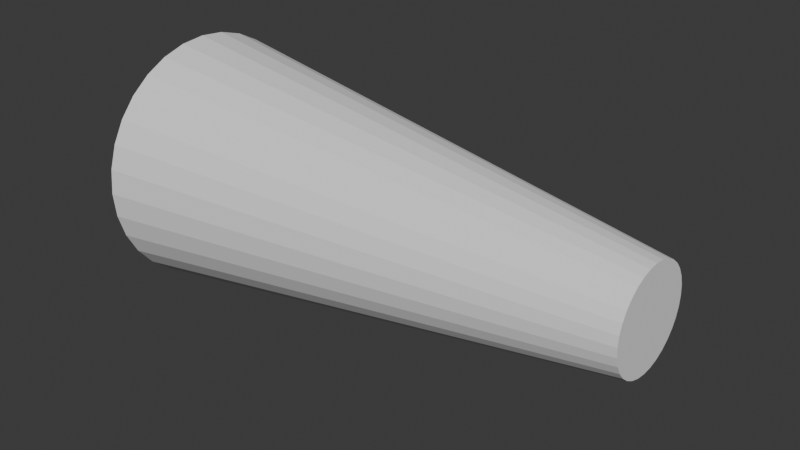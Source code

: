 # Source: TestCone_001.blend  (saved by Blender 4.5.90; exported with 4.5.12 LTS)
import bpy
from mathutils import Matrix  # noqa: F401  (used for matrix-valued properties, if any)

bpy.ops.wm.read_factory_settings(use_empty=True)
scene = bpy.context.scene
scene.name = 'Scene'

# ---- collections
col_collection = bpy.data.collections.new('Collection'); scene.collection.children.link(col_collection)

# ---- world
world_world = bpy.data.worlds.new('World'); scene.world = world_world
world_world.use_nodes = True; world_world.node_tree.nodes.clear()
_N = world_world.node_tree.nodes; _L = world_world.node_tree.links
n0 = _N.new('ShaderNodeOutputWorld'); n0.name = 'World Output'; n0.location = (200, 100)
n1 = _N.new('ShaderNodeBackground'); n1.name = 'Background'; n1.location = (-200, 100)
n1.inputs[0].default_value = (0.05088, 0.05088, 0.05088, 1.0)
_L.new(n1.outputs[0], n0.inputs[0])
n0.is_active_output = True
world_world.color = (0.05088, 0.05088, 0.05088)
world_world.sun_shadow_jitter_overblur = 0.0

# ---- meshes
me_cone = bpy.data.meshes.new('Cone')
me_cone.from_pydata([(0.0, 25.0, -50.0), (0.0, 10.0, 50.0), (4.877, 24.52, -50.0), (1.951, 9.808, 50.0), (9.567, 23.1, -50.0), (3.827, 9.239, 50.0), (13.89, 20.79, -50.0), (5.556, 8.315, 50.0), (17.68, 17.68, -50.0), (7.071, 7.071, 50.0), (20.79, 13.89, -50.0), (8.315, 5.556, 50.0), (23.1, 9.567, -50.0), (9.239, 3.827, 50.0), (24.52, 4.877, -50.0), (9.808, 1.951, 50.0), (25.0, 0.0, -50.0), (10.0, 0.0, 50.0), (24.52, -4.877, -50.0), (9.808, -1.951, 50.0), (23.1, -9.567, -50.0), (9.239, -3.827, 50.0), (20.79, -13.89, -50.0), (8.315, -5.556, 50.0), (17.68, -17.68, -50.0), (7.071, -7.071, 50.0), (13.89, -20.79, -50.0), (5.556, -8.315, 50.0), (9.567, -23.1, -50.0), (3.827, -9.239, 50.0), (4.877, -24.52, -50.0), (1.951, -9.808, 50.0), (0.0, -25.0, -50.0), (0.0, -10.0, 50.0), (-4.877, -24.52, -50.0), (-1.951, -9.808, 50.0), (-9.567, -23.1, -50.0), (-3.827, -9.239, 50.0), (-13.89, -20.79, -50.0), (-5.556, -8.315, 50.0), (-17.68, -17.68, -50.0), (-7.071, -7.071, 50.0), (-20.79, -13.89, -50.0), (-8.315, -5.556, 50.0), (-23.1, -9.567, -50.0), (-9.239, -3.827, 50.0), (-24.52, -4.877, -50.0), (-9.808, -1.951, 50.0), (-25.0, 0.0, -50.0), (-10.0, 0.0, 50.0), (-24.52, 4.877, -50.0), (-9.808, 1.951, 50.0), (-23.1, 9.567, -50.0), (-9.239, 3.827, 50.0), (-20.79, 13.89, -50.0), (-8.315, 5.556, 50.0), (-17.68, 17.68, -50.0), (-7.071, 7.071, 50.0), (-13.89, 20.79, -50.0), (-5.556, 8.315, 50.0), (-9.567, 23.1, -50.0), (-3.827, 9.239, 50.0), (-4.877, 24.52, -50.0), (-1.951, 9.808, 50.0)], [], [(0, 1, 3, 2), (2, 3, 5, 4), (4, 5, 7, 6), (6, 7, 9, 8), (8, 9, 11, 10), (10, 11, 13, 12), (12, 13, 15, 14), (14, 15, 17, 16), (16, 17, 19, 18), (18, 19, 21, 20), (20, 21, 23, 22), (22, 23, 25, 24), (24, 25, 27, 26), (26, 27, 29, 28), (28, 29, 31, 30), (30, 31, 33, 32), (32, 33, 35, 34), (34, 35, 37, 36), (36, 37, 39, 38), (38, 39, 41, 40), (40, 41, 43, 42), (42, 43, 45, 44), (44, 45, 47, 46), (46, 47, 49, 48), (48, 49, 51, 50), (50, 51, 53, 52), (52, 53, 55, 54), (54, 55, 57, 56), (56, 57, 59, 58), (58, 59, 61, 60), (3, 1, 63, 61, 59, 57, 55, 53, 51, 49, 47, 45, 43, 41, 39, 37, 35, 33, 31, 29, 27, 25, 23, 21, 19, 17, 15, 13, 11, 9, 7, 5), (60, 61, 63, 62), (62, 63, 1, 0), (0, 2, 4, 6, 8, 10, 12, 14, 16, 18, 20, 22, 24, 26, 28, 30, 32, 34, 36, 38, 40, 42, 44, 46, 48, 50, 52, 54, 56, 58, 60, 62)])
_uv = me_cone.uv_layers.new(name='UVMap')
_uv.uv.foreach_set('vector', [1.0, 0.5, 1.0, 1.0, 0.9688, 1.0, 0.9688, 0.5, 0.9688, 0.5, 0.9688, 1.0, 0.9375, 1.0, 0.9375, 0.5, 0.9375, 0.5, 0.9375, 1.0, 0.9062, 1.0, 0.9062, 0.5, 0.9062, 0.5, 0.9062, 1.0, 0.875, 1.0, 0.875, 0.5, 0.875, 0.5, 0.875, 1.0, 0.8438, 1.0, 0.8438, 0.5, 0.8438, 0.5, 0.8438, 1.0, 0.8125, 1.0, 0.8125, 0.5, 0.8125, 0.5, 0.8125, 1.0, 0.7812, 1.0, 0.7812, 0.5, 0.7812, 0.5, 0.7812, 1.0, 0.75, 1.0, 0.75, 0.5, 0.75, 0.5, 0.75, 1.0, 0.7188, 1.0, 0.7188, 0.5, 0.7188, 0.5, 0.7188, 1.0, 0.6875, 1.0, 0.6875, 0.5, 0.6875, 0.5, 0.6875, 1.0, 0.6562, 1.0, 0.6562, 0.5, 0.6562, 0.5, 0.6562, 1.0, 0.625, 1.0, 0.625, 0.5, 0.625, 0.5, 0.625, 1.0, 0.5938, 1.0, 0.5938, 0.5, 0.5938, 0.5, 0.5938, 1.0, 0.5625, 1.0, 0.5625, 0.5, 0.5625, 0.5, 0.5625, 1.0, 0.5312, 1.0, 0.5312, 0.5, 0.5312, 0.5, 0.5312, 1.0, 0.5, 1.0, 0.5, 0.5, 0.5, 0.5, 0.5, 1.0, 0.4688, 1.0, 0.4688, 0.5, 0.4688, 0.5, 0.4688, 1.0, 0.4375, 1.0, 0.4375, 0.5, 0.4375, 0.5, 0.4375, 1.0, 0.4062, 1.0, 0.4062, 0.5, 0.4062, 0.5, 0.4062, 1.0, 0.375, 1.0, 0.375, 0.5, 0.375, 0.5, 0.375, 1.0, 0.3438, 1.0, 0.3438, 0.5, 0.3438, 0.5, 0.3438, 1.0, 0.3125, 1.0, 0.3125, 0.5, 0.3125, 0.5, 0.3125, 1.0, 0.2812, 1.0, 0.2812, 0.5, 0.2812, 0.5, 0.2812, 1.0, 0.25, 1.0, 0.25, 0.5, 0.25, 0.5, 0.25, 1.0, 0.2188, 1.0, 0.2188, 0.5, 0.2188, 0.5, 0.2188, 1.0, 0.1875, 1.0, 0.1875, 0.5, 0.1875, 0.5, 0.1875, 1.0, 0.1562, 1.0, 0.1562, 0.5, 0.1562, 0.5, 0.1562, 1.0, 0.125, 1.0, 0.125, 0.5, 0.125, 0.5, 0.125, 1.0, 0.09375, 1.0, 0.09375, 0.5, 0.09375, 0.5, 0.09375, 1.0, 0.0625, 1.0, 0.0625, 0.5, 0.2968, 0.4854, 0.25, 0.49, 0.2032, 0.4854, 0.1582, 0.4717, 0.1167, 0.4496, 0.08029, 0.4197, 0.05045, 0.3833, 0.02827, 0.3418, 0.01461, 0.2968, 0.01, 0.25, 0.01461, 0.2032, 0.02827, 0.1582, 0.05045, 0.1167, 0.08029, 0.08029, 0.1167, 0.05045, 0.1582, 0.02827, 0.2032, 0.01461, 0.25, 0.01, 0.2968, 0.01461, 0.3418, 0.02827, 0.3833, 0.05045, 0.4197, 0.08029, 0.4496, 0.1167, 0.4717, 0.1582, 0.4854, 0.2032, 0.49, 0.25, 0.4854, 0.2968, 0.4717, 0.3418, 0.4496, 0.3833, 0.4197, 0.4197, 0.3833, 0.4496, 0.3418, 0.4717, 0.0625, 0.5, 0.0625, 1.0, 0.03125, 1.0, 0.03125, 0.5, 0.03125, 0.5, 0.03125, 1.0, 0.0, 1.0, 0.0, 0.5, 0.75, 0.49, 0.7968, 0.4854, 0.8418, 0.4717, 0.8833, 0.4496, 0.9197, 0.4197, 0.9496, 0.3833, 0.9717, 0.3418, 0.9854, 0.2968, 0.99, 0.25, 0.9854, 0.2032, 0.9717, 0.1582, 0.9496, 0.1167, 0.9197, 0.08029, 0.8833, 0.05045, 0.8418, 0.02827, 0.7968, 0.01461, 0.75, 0.01, 0.7032, 0.01461, 0.6582, 0.02827, 0.6167, 0.05045, 0.5803, 0.08029, 0.5504, 0.1167, 0.5283, 0.1582, 0.5146, 0.2032, 0.51, 0.25, 0.5146, 0.2968, 0.5283, 0.3418, 0.5504, 0.3833, 0.5803, 0.4197, 0.6167, 0.4496, 0.6582, 0.4717, 0.7032, 0.4854])
me_cone.update()

# ---- objects
ob_testcone_001 = bpy.data.objects.new('TestCone_001', me_cone)

# ---- transforms, parenting, visibility, modifiers, constraints
ob_testcone_001.location = (0.0, 0.0, 0.0)
ob_testcone_001.rotation_euler = (0.0, 1.571, 0.0)

# ---- collection membership
col_collection.objects.link(ob_testcone_001)

# ---- scene / render settings (as saved in the file)
scene.frame_start = 1; scene.frame_end = 250; scene.frame_set(1)
scene.render.engine = 'BLENDER_EEVEE_NEXT'
bpy.context.view_layer.update()

# ---- added for rendering (the .blend has no active camera and no usable light): camera, sun
cam_auto = bpy.data.cameras.new('AutoCamera')
cam_auto.lens = 50.0
cam_auto.sensor_width = 36.0
cam_auto.clip_end = 1988.7
ob_auto_camera = bpy.data.objects.new('AutoCamera', cam_auto)
scene.collection.objects.link(ob_auto_camera)
ob_auto_camera.location = (113.317, -135.98, 90.6534)
ob_auto_camera.rotation_euler = (1.09748, -7.21219e-08, 0.694738)
scene.camera = ob_auto_camera
light_auto_sun = bpy.data.lights.new('AutoSun', 'SUN')
light_auto_sun.energy = 3.0
light_auto_sun.angle = 0.0523599
ob_auto_sun = bpy.data.objects.new('AutoSun', light_auto_sun)
scene.collection.objects.link(ob_auto_sun)
ob_auto_sun.rotation_euler = (0.872665, 0.174533, 0.523599)
bpy.context.view_layer.update()
